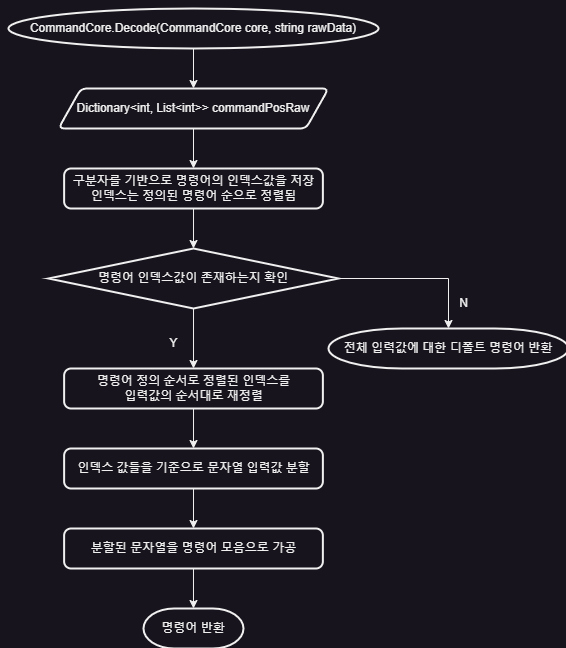

The diagram above was exported from draw.io. Its source (the exported page's mxGraphModel, read from the mxfile embedded in the PNG):
<mxGraphModel dx="1668" dy="974" grid="1" gridSize="10" guides="1" tooltips="1" connect="1" arrows="1" fold="1" page="1" pageScale="1" pageWidth="5000" pageHeight="5000" math="0" shadow="0">
  <root>
    <mxCell id="0" />
    <mxCell id="1" parent="0" />
    <mxCell id="GVEklmTAcbrlkiGCALrd-3" style="edgeStyle=orthogonalEdgeStyle;rounded=0;orthogonalLoop=1;jettySize=auto;html=1;exitX=0.5;exitY=1;exitDx=0;exitDy=0;exitPerimeter=0;entryX=0.5;entryY=0;entryDx=0;entryDy=0;" parent="1" source="GVEklmTAcbrlkiGCALrd-1" target="GVEklmTAcbrlkiGCALrd-2" edge="1">
      <mxGeometry relative="1" as="geometry" />
    </mxCell>
    <mxCell id="GVEklmTAcbrlkiGCALrd-1" value="CommandCore.GetCommand(int index)" style="strokeWidth=2;html=1;shape=mxgraph.flowchart.start_1;whiteSpace=wrap;" parent="1" vertex="1">
      <mxGeometry x="48" y="40" width="240" height="40" as="geometry" />
    </mxCell>
    <mxCell id="GVEklmTAcbrlkiGCALrd-2" value="구분자로 묶는다" style="rounded=1;whiteSpace=wrap;html=1;absoluteArcSize=1;arcSize=14;strokeWidth=2;" parent="1" vertex="1">
      <mxGeometry x="117.5" y="120" width="100" height="40" as="geometry" />
    </mxCell>
    <mxCell id="GVEklmTAcbrlkiGCALrd-5" style="edgeStyle=orthogonalEdgeStyle;rounded=0;orthogonalLoop=1;jettySize=auto;html=1;exitX=1;exitY=0.5;exitDx=0;exitDy=0;exitPerimeter=0;entryX=0.5;entryY=0;entryDx=0;entryDy=0;entryPerimeter=0;" parent="1" source="GVEklmTAcbrlkiGCALrd-4" target="GVEklmTAcbrlkiGCALrd-8" edge="1">
      <mxGeometry relative="1" as="geometry">
        <mxPoint x="360" y="310" as="targetPoint" />
      </mxGeometry>
    </mxCell>
    <mxCell id="GVEklmTAcbrlkiGCALrd-6" style="edgeStyle=orthogonalEdgeStyle;rounded=0;orthogonalLoop=1;jettySize=auto;html=1;exitX=0.5;exitY=1;exitDx=0;exitDy=0;exitPerimeter=0;entryX=0.5;entryY=0;entryDx=0;entryDy=0;" parent="1" source="GVEklmTAcbrlkiGCALrd-4" target="GVEklmTAcbrlkiGCALrd-20" edge="1">
      <mxGeometry relative="1" as="geometry">
        <mxPoint x="167.28571428571422" y="380" as="targetPoint" />
      </mxGeometry>
    </mxCell>
    <mxCell id="GVEklmTAcbrlkiGCALrd-4" value="명령이 주어지지 않았는지 확인" style="strokeWidth=2;html=1;shape=mxgraph.flowchart.decision;whiteSpace=wrap;" parent="1" vertex="1">
      <mxGeometry x="40" y="190" width="255" height="50" as="geometry" />
    </mxCell>
    <mxCell id="GVEklmTAcbrlkiGCALrd-7" style="edgeStyle=orthogonalEdgeStyle;rounded=0;orthogonalLoop=1;jettySize=auto;html=1;exitX=0.5;exitY=1;exitDx=0;exitDy=0;entryX=0.5;entryY=0;entryDx=0;entryDy=0;entryPerimeter=0;" parent="1" source="GVEklmTAcbrlkiGCALrd-2" target="GVEklmTAcbrlkiGCALrd-4" edge="1">
      <mxGeometry relative="1" as="geometry" />
    </mxCell>
    <mxCell id="GVEklmTAcbrlkiGCALrd-8" value="올바른 명령인지 확인" style="strokeWidth=2;html=1;shape=mxgraph.flowchart.decision;whiteSpace=wrap;" parent="1" vertex="1">
      <mxGeometry x="230" y="240" width="255" height="50" as="geometry" />
    </mxCell>
    <mxCell id="GVEklmTAcbrlkiGCALrd-9" value="명령없음 반환" style="strokeWidth=2;html=1;shape=mxgraph.flowchart.terminator;whiteSpace=wrap;" parent="1" vertex="1">
      <mxGeometry x="118" y="370" width="100" height="40" as="geometry" />
    </mxCell>
    <mxCell id="GVEklmTAcbrlkiGCALrd-12" value="Y" style="text;html=1;align=center;verticalAlign=middle;resizable=0;points=[];autosize=1;strokeColor=none;fillColor=none;" parent="1" vertex="1">
      <mxGeometry x="130" y="250" width="30" height="30" as="geometry" />
    </mxCell>
    <mxCell id="GVEklmTAcbrlkiGCALrd-13" value="N" style="text;html=1;align=center;verticalAlign=middle;resizable=0;points=[];autosize=1;strokeColor=none;fillColor=none;" parent="1" vertex="1">
      <mxGeometry x="370" y="210" width="30" height="30" as="geometry" />
    </mxCell>
    <mxCell id="GVEklmTAcbrlkiGCALrd-14" value="명령어 반환" style="strokeWidth=2;html=1;shape=mxgraph.flowchart.terminator;whiteSpace=wrap;" parent="1" vertex="1">
      <mxGeometry x="307.5" y="410" width="100" height="40" as="geometry" />
    </mxCell>
    <mxCell id="GVEklmTAcbrlkiGCALrd-15" style="edgeStyle=orthogonalEdgeStyle;rounded=0;orthogonalLoop=1;jettySize=auto;html=1;exitX=0.5;exitY=1;exitDx=0;exitDy=0;exitPerimeter=0;entryX=0.5;entryY=0;entryDx=0;entryDy=0;" parent="1" source="GVEklmTAcbrlkiGCALrd-8" target="GVEklmTAcbrlkiGCALrd-22" edge="1">
      <mxGeometry relative="1" as="geometry" />
    </mxCell>
    <mxCell id="GVEklmTAcbrlkiGCALrd-16" value="Y" style="text;html=1;align=center;verticalAlign=middle;resizable=0;points=[];autosize=1;strokeColor=none;fillColor=none;" parent="1" vertex="1">
      <mxGeometry x="360" y="290" width="30" height="30" as="geometry" />
    </mxCell>
    <mxCell id="GVEklmTAcbrlkiGCALrd-17" value="에러 반환" style="strokeWidth=2;html=1;shape=mxgraph.flowchart.terminator;whiteSpace=wrap;" parent="1" vertex="1">
      <mxGeometry x="460" y="330" width="100" height="40" as="geometry" />
    </mxCell>
    <mxCell id="GVEklmTAcbrlkiGCALrd-18" value="N" style="text;html=1;align=center;verticalAlign=middle;resizable=0;points=[];autosize=1;strokeColor=none;fillColor=none;" parent="1" vertex="1">
      <mxGeometry x="520" y="280" width="30" height="30" as="geometry" />
    </mxCell>
    <mxCell id="GVEklmTAcbrlkiGCALrd-19" style="edgeStyle=orthogonalEdgeStyle;rounded=0;orthogonalLoop=1;jettySize=auto;html=1;exitX=1;exitY=0.5;exitDx=0;exitDy=0;exitPerimeter=0;entryX=0.5;entryY=0;entryDx=0;entryDy=0;entryPerimeter=0;" parent="1" source="GVEklmTAcbrlkiGCALrd-8" target="GVEklmTAcbrlkiGCALrd-17" edge="1">
      <mxGeometry relative="1" as="geometry" />
    </mxCell>
    <mxCell id="GVEklmTAcbrlkiGCALrd-20" value="구분자로 묶는다" style="rounded=1;whiteSpace=wrap;html=1;absoluteArcSize=1;arcSize=14;strokeWidth=2;" parent="1" vertex="1">
      <mxGeometry x="118" y="290" width="100" height="40" as="geometry" />
    </mxCell>
    <mxCell id="GVEklmTAcbrlkiGCALrd-21" style="edgeStyle=orthogonalEdgeStyle;rounded=0;orthogonalLoop=1;jettySize=auto;html=1;exitX=0.5;exitY=1;exitDx=0;exitDy=0;entryX=0.5;entryY=0;entryDx=0;entryDy=0;entryPerimeter=0;" parent="1" source="GVEklmTAcbrlkiGCALrd-20" target="GVEklmTAcbrlkiGCALrd-9" edge="1">
      <mxGeometry relative="1" as="geometry" />
    </mxCell>
    <mxCell id="GVEklmTAcbrlkiGCALrd-22" value="구분자로 묶는다" style="rounded=1;whiteSpace=wrap;html=1;absoluteArcSize=1;arcSize=14;strokeWidth=2;" parent="1" vertex="1">
      <mxGeometry x="307.5" y="330" width="100" height="40" as="geometry" />
    </mxCell>
    <mxCell id="GVEklmTAcbrlkiGCALrd-23" style="edgeStyle=orthogonalEdgeStyle;rounded=0;orthogonalLoop=1;jettySize=auto;html=1;exitX=0.5;exitY=1;exitDx=0;exitDy=0;entryX=0.5;entryY=0;entryDx=0;entryDy=0;entryPerimeter=0;" parent="1" source="GVEklmTAcbrlkiGCALrd-22" target="GVEklmTAcbrlkiGCALrd-14" edge="1">
      <mxGeometry relative="1" as="geometry" />
    </mxCell>
    <mxCell id="GVEklmTAcbrlkiGCALrd-27" style="edgeStyle=orthogonalEdgeStyle;rounded=0;orthogonalLoop=1;jettySize=auto;html=1;exitX=0.5;exitY=1;exitDx=0;exitDy=0;exitPerimeter=0;entryX=0.5;entryY=0;entryDx=0;entryDy=0;" parent="1" source="GVEklmTAcbrlkiGCALrd-24" target="GVEklmTAcbrlkiGCALrd-26" edge="1">
      <mxGeometry relative="1" as="geometry" />
    </mxCell>
    <mxCell id="GVEklmTAcbrlkiGCALrd-24" value="CommandCore.Decode(CommandCore core, string rawData)" style="strokeWidth=2;html=1;shape=mxgraph.flowchart.start_1;whiteSpace=wrap;" parent="1" vertex="1">
      <mxGeometry x="80" y="520" width="370" height="40" as="geometry" />
    </mxCell>
    <mxCell id="UqmhIQM9HTduGOBh11mq-4" style="edgeStyle=orthogonalEdgeStyle;rounded=0;orthogonalLoop=1;jettySize=auto;html=1;exitX=0.5;exitY=1;exitDx=0;exitDy=0;entryX=0.5;entryY=0;entryDx=0;entryDy=0;entryPerimeter=0;" edge="1" parent="1" source="GVEklmTAcbrlkiGCALrd-25" target="UqmhIQM9HTduGOBh11mq-3">
      <mxGeometry relative="1" as="geometry" />
    </mxCell>
    <mxCell id="GVEklmTAcbrlkiGCALrd-25" value="구분자를 기반으로 명령어의 인덱스값을 저장&lt;br&gt;인덱스는 정의된 명령어 순으로 정렬됨" style="rounded=1;whiteSpace=wrap;html=1;absoluteArcSize=1;arcSize=14;strokeWidth=2;" parent="1" vertex="1">
      <mxGeometry x="135.63" y="680" width="258.75" height="40" as="geometry" />
    </mxCell>
    <mxCell id="UqmhIQM9HTduGOBh11mq-2" style="edgeStyle=orthogonalEdgeStyle;rounded=0;orthogonalLoop=1;jettySize=auto;html=1;exitX=0.5;exitY=1;exitDx=0;exitDy=0;entryX=0.5;entryY=0;entryDx=0;entryDy=0;" edge="1" parent="1" source="GVEklmTAcbrlkiGCALrd-26" target="GVEklmTAcbrlkiGCALrd-25">
      <mxGeometry relative="1" as="geometry" />
    </mxCell>
    <mxCell id="GVEklmTAcbrlkiGCALrd-26" value="Dictionary&amp;lt;int, List&amp;lt;int&amp;gt;&amp;gt; commandPosRaw" style="shape=parallelogram;html=1;strokeWidth=2;perimeter=parallelogramPerimeter;whiteSpace=wrap;rounded=1;arcSize=12;size=0.08333333333333333;" parent="1" vertex="1">
      <mxGeometry x="130" y="600" width="270" height="40" as="geometry" />
    </mxCell>
    <mxCell id="UqmhIQM9HTduGOBh11mq-6" style="edgeStyle=orthogonalEdgeStyle;rounded=0;orthogonalLoop=1;jettySize=auto;html=1;exitX=1;exitY=0.5;exitDx=0;exitDy=0;exitPerimeter=0;entryX=0.5;entryY=0;entryDx=0;entryDy=0;entryPerimeter=0;" edge="1" parent="1" source="UqmhIQM9HTduGOBh11mq-3" target="UqmhIQM9HTduGOBh11mq-5">
      <mxGeometry relative="1" as="geometry" />
    </mxCell>
    <mxCell id="UqmhIQM9HTduGOBh11mq-10" style="edgeStyle=orthogonalEdgeStyle;rounded=0;orthogonalLoop=1;jettySize=auto;html=1;exitX=0.5;exitY=1;exitDx=0;exitDy=0;exitPerimeter=0;entryX=0.5;entryY=0;entryDx=0;entryDy=0;" edge="1" parent="1" source="UqmhIQM9HTduGOBh11mq-3" target="UqmhIQM9HTduGOBh11mq-9">
      <mxGeometry relative="1" as="geometry" />
    </mxCell>
    <mxCell id="UqmhIQM9HTduGOBh11mq-3" value="명령어 인덱스값이 존재하는지 확인" style="strokeWidth=2;html=1;shape=mxgraph.flowchart.decision;whiteSpace=wrap;" vertex="1" parent="1">
      <mxGeometry x="120.01" y="760" width="290" height="60" as="geometry" />
    </mxCell>
    <mxCell id="UqmhIQM9HTduGOBh11mq-5" value="전체 입력값에 대한 디폴트 명령어 반환" style="strokeWidth=2;html=1;shape=mxgraph.flowchart.terminator;whiteSpace=wrap;" vertex="1" parent="1">
      <mxGeometry x="400" y="840" width="240" height="40" as="geometry" />
    </mxCell>
    <mxCell id="UqmhIQM9HTduGOBh11mq-7" value="N" style="text;html=1;align=center;verticalAlign=middle;resizable=0;points=[];autosize=1;strokeColor=none;fillColor=none;" vertex="1" parent="1">
      <mxGeometry x="520" y="800" width="30" height="30" as="geometry" />
    </mxCell>
    <mxCell id="UqmhIQM9HTduGOBh11mq-13" style="edgeStyle=orthogonalEdgeStyle;rounded=0;orthogonalLoop=1;jettySize=auto;html=1;exitX=0.5;exitY=1;exitDx=0;exitDy=0;entryX=0.5;entryY=0;entryDx=0;entryDy=0;" edge="1" parent="1" source="UqmhIQM9HTduGOBh11mq-9" target="UqmhIQM9HTduGOBh11mq-12">
      <mxGeometry relative="1" as="geometry" />
    </mxCell>
    <mxCell id="UqmhIQM9HTduGOBh11mq-9" value="명령어 정의 순서로 정렬된 인덱스를&lt;br&gt;입력값의 순서대로 재정렬" style="rounded=1;whiteSpace=wrap;html=1;absoluteArcSize=1;arcSize=14;strokeWidth=2;" vertex="1" parent="1">
      <mxGeometry x="135.63" y="880" width="258.75" height="40" as="geometry" />
    </mxCell>
    <mxCell id="UqmhIQM9HTduGOBh11mq-11" value="Y" style="text;html=1;align=center;verticalAlign=middle;resizable=0;points=[];autosize=1;strokeColor=none;fillColor=none;" vertex="1" parent="1">
      <mxGeometry x="230" y="840" width="30" height="30" as="geometry" />
    </mxCell>
    <mxCell id="UqmhIQM9HTduGOBh11mq-15" style="edgeStyle=orthogonalEdgeStyle;rounded=0;orthogonalLoop=1;jettySize=auto;html=1;exitX=0.5;exitY=1;exitDx=0;exitDy=0;entryX=0.5;entryY=0;entryDx=0;entryDy=0;" edge="1" parent="1" source="UqmhIQM9HTduGOBh11mq-12" target="UqmhIQM9HTduGOBh11mq-14">
      <mxGeometry relative="1" as="geometry" />
    </mxCell>
    <mxCell id="UqmhIQM9HTduGOBh11mq-12" value="인덱스 값들을 기준으로 문자열 입력값 분할" style="rounded=1;whiteSpace=wrap;html=1;absoluteArcSize=1;arcSize=14;strokeWidth=2;" vertex="1" parent="1">
      <mxGeometry x="135.63" y="960" width="258.75" height="40" as="geometry" />
    </mxCell>
    <mxCell id="UqmhIQM9HTduGOBh11mq-17" style="edgeStyle=orthogonalEdgeStyle;rounded=0;orthogonalLoop=1;jettySize=auto;html=1;exitX=0.5;exitY=1;exitDx=0;exitDy=0;entryX=0.5;entryY=0;entryDx=0;entryDy=0;entryPerimeter=0;" edge="1" parent="1" source="UqmhIQM9HTduGOBh11mq-14" target="UqmhIQM9HTduGOBh11mq-16">
      <mxGeometry relative="1" as="geometry" />
    </mxCell>
    <mxCell id="UqmhIQM9HTduGOBh11mq-14" value="분할된 문자열을 명령어 모음으로 가공" style="rounded=1;whiteSpace=wrap;html=1;absoluteArcSize=1;arcSize=14;strokeWidth=2;" vertex="1" parent="1">
      <mxGeometry x="135.62" y="1040" width="258.75" height="40" as="geometry" />
    </mxCell>
    <mxCell id="UqmhIQM9HTduGOBh11mq-16" value="명령어 반환" style="strokeWidth=2;html=1;shape=mxgraph.flowchart.terminator;whiteSpace=wrap;" vertex="1" parent="1">
      <mxGeometry x="214.99" y="1120" width="100" height="40" as="geometry" />
    </mxCell>
  </root>
</mxGraphModel>